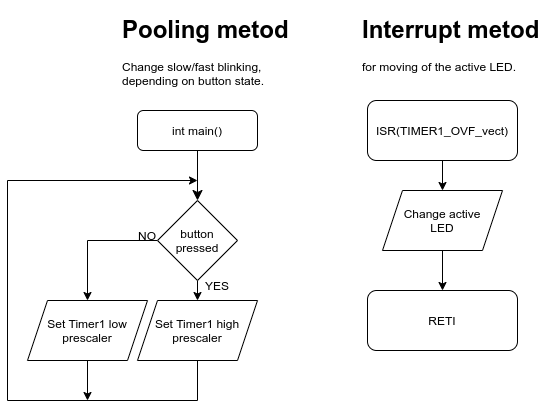

The diagram above was exported from draw.io. Its source (the exported page's mxGraphModel, read from the mxfile embedded in the PNG):
<mxGraphModel dx="868" dy="1672" grid="1" gridSize="10" guides="1" tooltips="1" connect="1" arrows="1" fold="1" page="1" pageScale="1" pageWidth="827" pageHeight="1169" math="0" shadow="0">
  <root>
    <mxCell id="WIyWlLk6GJQsqaUBKTNV-0" />
    <mxCell id="WIyWlLk6GJQsqaUBKTNV-1" parent="WIyWlLk6GJQsqaUBKTNV-0" />
    <mxCell id="WIyWlLk6GJQsqaUBKTNV-2" value="" style="rounded=0;html=1;jettySize=auto;orthogonalLoop=1;fontSize=11;endArrow=classic;endFill=1;endSize=8;strokeWidth=1;shadow=0;labelBackgroundColor=none;edgeStyle=orthogonalEdgeStyle;" parent="WIyWlLk6GJQsqaUBKTNV-1" source="WIyWlLk6GJQsqaUBKTNV-3" edge="1">
      <mxGeometry relative="1" as="geometry">
        <mxPoint x="220" y="170" as="targetPoint" />
      </mxGeometry>
    </mxCell>
    <mxCell id="WIyWlLk6GJQsqaUBKTNV-3" value="int main()" style="rounded=1;whiteSpace=wrap;html=1;fontSize=12;glass=0;strokeWidth=1;shadow=0;" parent="WIyWlLk6GJQsqaUBKTNV-1" vertex="1">
      <mxGeometry x="160" y="80" width="120" height="40" as="geometry" />
    </mxCell>
    <mxCell id="4Cep0Ib3QEh4rIlWjHIn-19" style="edgeStyle=orthogonalEdgeStyle;rounded=0;orthogonalLoop=1;jettySize=auto;html=1;exitX=0.5;exitY=1;exitDx=0;exitDy=0;entryX=0.5;entryY=0;entryDx=0;entryDy=0;endArrow=classic;endFill=1;" parent="WIyWlLk6GJQsqaUBKTNV-1" source="4Cep0Ib3QEh4rIlWjHIn-1" edge="1">
      <mxGeometry relative="1" as="geometry">
        <mxPoint x="465" y="160" as="targetPoint" />
      </mxGeometry>
    </mxCell>
    <mxCell id="4Cep0Ib3QEh4rIlWjHIn-1" value="ISR(TIMER1_OVF_vect)" style="rounded=1;whiteSpace=wrap;html=1;" parent="WIyWlLk6GJQsqaUBKTNV-1" vertex="1">
      <mxGeometry x="390" y="70" width="150" height="60" as="geometry" />
    </mxCell>
    <mxCell id="4Cep0Ib3QEh4rIlWjHIn-2" value="RETI" style="rounded=1;whiteSpace=wrap;html=1;" parent="WIyWlLk6GJQsqaUBKTNV-1" vertex="1">
      <mxGeometry x="390" y="260" width="150" height="60" as="geometry" />
    </mxCell>
    <mxCell id="4Cep0Ib3QEh4rIlWjHIn-6" style="edgeStyle=orthogonalEdgeStyle;rounded=0;orthogonalLoop=1;jettySize=auto;html=1;exitX=0.5;exitY=1;exitDx=0;exitDy=0;entryX=0.5;entryY=0;entryDx=0;entryDy=0;" parent="WIyWlLk6GJQsqaUBKTNV-1" source="4Cep0Ib3QEh4rIlWjHIn-3" target="4Cep0Ib3QEh4rIlWjHIn-5" edge="1">
      <mxGeometry relative="1" as="geometry" />
    </mxCell>
    <mxCell id="4Cep0Ib3QEh4rIlWjHIn-7" style="edgeStyle=orthogonalEdgeStyle;rounded=0;orthogonalLoop=1;jettySize=auto;html=1;" parent="WIyWlLk6GJQsqaUBKTNV-1" source="4Cep0Ib3QEh4rIlWjHIn-3" target="4Cep0Ib3QEh4rIlWjHIn-4" edge="1">
      <mxGeometry relative="1" as="geometry" />
    </mxCell>
    <mxCell id="4Cep0Ib3QEh4rIlWjHIn-3" value="button pressed" style="rhombus;whiteSpace=wrap;html=1;" parent="WIyWlLk6GJQsqaUBKTNV-1" vertex="1">
      <mxGeometry x="180" y="170" width="80" height="80" as="geometry" />
    </mxCell>
    <mxCell id="N_WbDNhawVBP5Z3-NCd--2" style="edgeStyle=orthogonalEdgeStyle;rounded=0;orthogonalLoop=1;jettySize=auto;html=1;" edge="1" parent="WIyWlLk6GJQsqaUBKTNV-1" source="4Cep0Ib3QEh4rIlWjHIn-4">
      <mxGeometry relative="1" as="geometry">
        <mxPoint x="110" y="370" as="targetPoint" />
      </mxGeometry>
    </mxCell>
    <mxCell id="4Cep0Ib3QEh4rIlWjHIn-4" value="Set Timer1 low prescaler" style="shape=parallelogram;perimeter=parallelogramPerimeter;whiteSpace=wrap;html=1;fixedSize=1;" parent="WIyWlLk6GJQsqaUBKTNV-1" vertex="1">
      <mxGeometry x="50" y="270" width="120" height="60" as="geometry" />
    </mxCell>
    <mxCell id="N_WbDNhawVBP5Z3-NCd--1" style="edgeStyle=orthogonalEdgeStyle;rounded=0;orthogonalLoop=1;jettySize=auto;html=1;" edge="1" parent="WIyWlLk6GJQsqaUBKTNV-1" source="4Cep0Ib3QEh4rIlWjHIn-5">
      <mxGeometry relative="1" as="geometry">
        <mxPoint x="220" y="150" as="targetPoint" />
        <Array as="points">
          <mxPoint x="220" y="370" />
          <mxPoint x="30" y="370" />
          <mxPoint x="30" y="150" />
        </Array>
      </mxGeometry>
    </mxCell>
    <mxCell id="4Cep0Ib3QEh4rIlWjHIn-5" value="Set Timer1 high prescaler" style="shape=parallelogram;perimeter=parallelogramPerimeter;whiteSpace=wrap;html=1;fixedSize=1;" parent="WIyWlLk6GJQsqaUBKTNV-1" vertex="1">
      <mxGeometry x="160" y="270" width="120" height="60" as="geometry" />
    </mxCell>
    <mxCell id="4Cep0Ib3QEh4rIlWjHIn-8" value="YES" style="text;html=1;strokeColor=none;fillColor=none;align=center;verticalAlign=middle;whiteSpace=wrap;rounded=0;" parent="WIyWlLk6GJQsqaUBKTNV-1" vertex="1">
      <mxGeometry x="210" y="240" width="60" height="30" as="geometry" />
    </mxCell>
    <mxCell id="4Cep0Ib3QEh4rIlWjHIn-9" value="NO" style="text;html=1;strokeColor=none;fillColor=none;align=center;verticalAlign=middle;whiteSpace=wrap;rounded=0;" parent="WIyWlLk6GJQsqaUBKTNV-1" vertex="1">
      <mxGeometry x="140" y="190" width="60" height="30" as="geometry" />
    </mxCell>
    <mxCell id="4Cep0Ib3QEh4rIlWjHIn-23" style="edgeStyle=orthogonalEdgeStyle;rounded=0;orthogonalLoop=1;jettySize=auto;html=1;exitX=0.5;exitY=1;exitDx=0;exitDy=0;entryX=0.5;entryY=0;entryDx=0;entryDy=0;endArrow=classic;endFill=1;" parent="WIyWlLk6GJQsqaUBKTNV-1" source="4Cep0Ib3QEh4rIlWjHIn-21" target="4Cep0Ib3QEh4rIlWjHIn-2" edge="1">
      <mxGeometry relative="1" as="geometry" />
    </mxCell>
    <mxCell id="4Cep0Ib3QEh4rIlWjHIn-21" value="Change active&lt;br&gt;LED" style="shape=parallelogram;perimeter=parallelogramPerimeter;whiteSpace=wrap;html=1;fixedSize=1;" parent="WIyWlLk6GJQsqaUBKTNV-1" vertex="1">
      <mxGeometry x="405" y="160" width="120" height="60" as="geometry" />
    </mxCell>
    <mxCell id="4Cep0Ib3QEh4rIlWjHIn-25" value="&lt;h1&gt;Pooling metod&lt;/h1&gt;&lt;p&gt;Change slow/fast blinking, depending on button state.&lt;/p&gt;" style="text;html=1;strokeColor=none;fillColor=none;spacing=5;spacingTop=-20;whiteSpace=wrap;overflow=hidden;rounded=0;" parent="WIyWlLk6GJQsqaUBKTNV-1" vertex="1">
      <mxGeometry x="140" y="-20" width="190" height="120" as="geometry" />
    </mxCell>
    <mxCell id="4Cep0Ib3QEh4rIlWjHIn-26" value="&lt;h1&gt;Interrupt metod&lt;/h1&gt;&lt;p&gt;for moving of the active LED.&lt;/p&gt;" style="text;html=1;strokeColor=none;fillColor=none;spacing=5;spacingTop=-20;whiteSpace=wrap;overflow=hidden;rounded=0;" parent="WIyWlLk6GJQsqaUBKTNV-1" vertex="1">
      <mxGeometry x="380" y="-20" width="190" height="120" as="geometry" />
    </mxCell>
  </root>
</mxGraphModel>